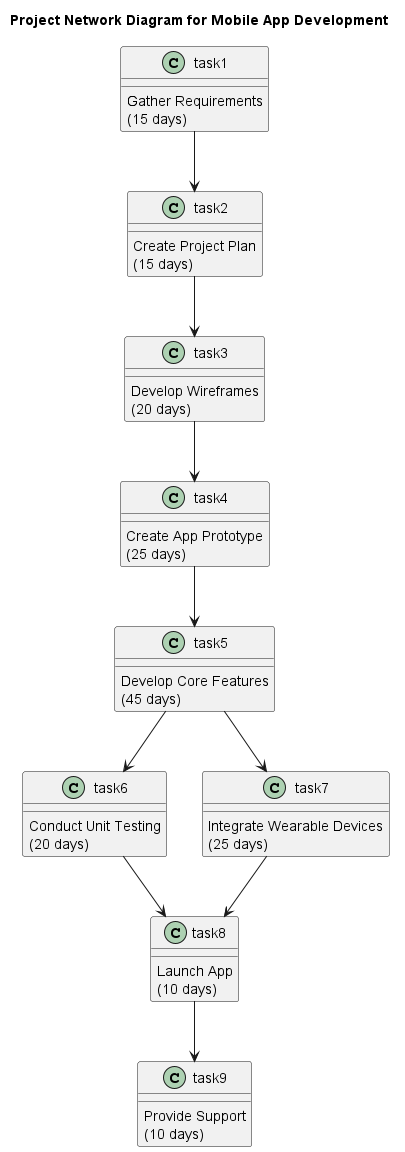

The diagram above was rendered by PlantUML. Its source (embedded in the PNG):
@startuml
title Project Network Diagram for Mobile App Development

' Define tasks
task1 : Gather Requirements\n(15 days)
task2 : Create Project Plan\n(15 days)
task3 : Develop Wireframes\n(20 days)
task4 : Create App Prototype\n(25 days)
task5 : Develop Core Features\n(45 days)
task6 : Conduct Unit Testing\n(20 days)
task7 : Integrate Wearable Devices\n(25 days)
task8 : Launch App\n(10 days)
task9 : Provide Support\n(10 days)

' Define dependencies
task1 --> task2
task2 --> task3
task3 --> task4
task4 --> task5
task5 --> task6
task5 --> task7
task6 --> task8
task7 --> task8
task8 --> task9

@enduml